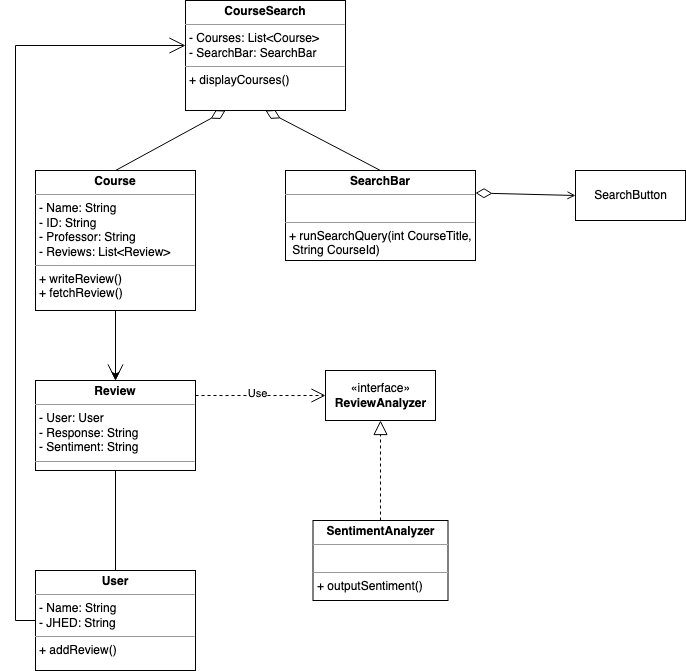

The diagram above was exported from draw.io. Its source (the exported page's mxGraphModel, read from the mxfile embedded in the PNG):
<mxGraphModel dx="1186" dy="-54" grid="1" gridSize="10" guides="1" tooltips="1" connect="1" arrows="1" fold="1" page="1" pageScale="1" pageWidth="1100" pageHeight="850" math="0" shadow="0">
  <root>
    <mxCell id="0" />
    <mxCell id="1" parent="0" />
    <mxCell id="2" style="edgeStyle=none;rounded=0;orthogonalLoop=1;jettySize=auto;html=1;exitX=0.5;exitY=0;exitDx=0;exitDy=0;entryX=0.25;entryY=1;entryDx=0;entryDy=0;startArrow=none;startFill=0;endArrow=diamondThin;endFill=0;startSize=14;endSize=14;sourcePerimeterSpacing=0;" edge="1" source="5" target="14" parent="1">
      <mxGeometry relative="1" as="geometry" />
    </mxCell>
    <mxCell id="3" style="edgeStyle=none;rounded=0;orthogonalLoop=1;jettySize=auto;html=1;exitX=0.5;exitY=1;exitDx=0;exitDy=0;entryX=0.5;entryY=0;entryDx=0;entryDy=0;startArrow=none;startFill=0;endArrow=open;endFill=0;startSize=14;endSize=14;sourcePerimeterSpacing=0;" edge="1" source="5" target="7" parent="1">
      <mxGeometry relative="1" as="geometry" />
    </mxCell>
    <mxCell id="4" value="" style="edgeStyle=orthogonalEdgeStyle;rounded=0;orthogonalLoop=1;jettySize=auto;html=1;" edge="1" source="5" target="7" parent="1">
      <mxGeometry relative="1" as="geometry" />
    </mxCell>
    <mxCell id="5" value="&lt;p style=&quot;margin:0px;margin-top:4px;text-align:center;&quot;&gt;&lt;b&gt;Course&lt;/b&gt;&lt;/p&gt;&lt;hr size=&quot;1&quot;&gt;&lt;p style=&quot;margin:0px;margin-left:4px;&quot;&gt;- Name: String&lt;/p&gt;&lt;p style=&quot;margin:0px;margin-left:4px;&quot;&gt;- ID: String&lt;/p&gt;&lt;p style=&quot;margin:0px;margin-left:4px;&quot;&gt;- Professor: String&lt;/p&gt;&lt;p style=&quot;margin:0px;margin-left:4px;&quot;&gt;- Reviews: List&amp;lt;Review&amp;gt;&lt;/p&gt;&lt;hr size=&quot;1&quot;&gt;&lt;p style=&quot;margin:0px;margin-left:4px;&quot;&gt;+ writeReview()&lt;/p&gt;&lt;p style=&quot;margin:0px;margin-left:4px;&quot;&gt;+ fetchReview()&lt;/p&gt;&lt;p style=&quot;margin:0px;margin-left:4px;&quot;&gt;&lt;br&gt;&lt;/p&gt;" style="verticalAlign=top;align=left;overflow=fill;fontSize=12;fontFamily=Helvetica;html=1;" vertex="1" parent="1">
      <mxGeometry x="80" y="1050" width="160" height="140" as="geometry" />
    </mxCell>
    <mxCell id="6" style="edgeStyle=none;rounded=0;orthogonalLoop=1;jettySize=auto;html=1;exitX=0.5;exitY=1;exitDx=0;exitDy=0;entryX=0.5;entryY=0;entryDx=0;entryDy=0;startArrow=none;startFill=0;endArrow=none;endFill=0;startSize=14;endSize=14;sourcePerimeterSpacing=0;" edge="1" source="7" target="9" parent="1">
      <mxGeometry relative="1" as="geometry" />
    </mxCell>
    <mxCell id="7" value="&lt;p style=&quot;margin:0px;margin-top:4px;text-align:center;&quot;&gt;&lt;b&gt;Review&lt;/b&gt;&lt;/p&gt;&lt;hr size=&quot;1&quot;&gt;&lt;p style=&quot;margin:0px;margin-left:4px;&quot;&gt;- User: User&lt;/p&gt;&lt;p style=&quot;margin:0px;margin-left:4px;&quot;&gt;- Response: String&lt;/p&gt;&lt;p style=&quot;margin:0px;margin-left:4px;&quot;&gt;- Sentiment: String&lt;/p&gt;&lt;hr size=&quot;1&quot;&gt;&lt;p style=&quot;margin:0px;margin-left:4px;&quot;&gt;&lt;br&gt;&lt;/p&gt;" style="verticalAlign=top;align=left;overflow=fill;fontSize=12;fontFamily=Helvetica;html=1;" vertex="1" parent="1">
      <mxGeometry x="80" y="1260" width="160" height="90" as="geometry" />
    </mxCell>
    <mxCell id="8" style="edgeStyle=orthogonalEdgeStyle;rounded=0;orthogonalLoop=1;jettySize=auto;html=1;exitX=0;exitY=0.5;exitDx=0;exitDy=0;startArrow=none;startFill=0;endArrow=open;endFill=0;startSize=14;endSize=14;sourcePerimeterSpacing=0;" edge="1" source="9" target="14" parent="1">
      <mxGeometry relative="1" as="geometry">
        <Array as="points">
          <mxPoint x="60" y="1500" />
          <mxPoint x="60" y="925" />
        </Array>
      </mxGeometry>
    </mxCell>
    <mxCell id="9" value="&lt;p style=&quot;margin:0px;margin-top:4px;text-align:center;&quot;&gt;&lt;b&gt;User&lt;/b&gt;&lt;/p&gt;&lt;hr size=&quot;1&quot;&gt;&lt;p style=&quot;margin:0px;margin-left:4px;&quot;&gt;- Name: String&lt;/p&gt;&lt;p style=&quot;margin:0px;margin-left:4px;&quot;&gt;- JHED: String&lt;br&gt;&lt;/p&gt;&lt;hr size=&quot;1&quot;&gt;&lt;p style=&quot;margin:0px;margin-left:4px;&quot;&gt;+ addReview()&lt;/p&gt;" style="verticalAlign=top;align=left;overflow=fill;fontSize=12;fontFamily=Helvetica;html=1;" vertex="1" parent="1">
      <mxGeometry x="80" y="1450" width="160" height="100" as="geometry" />
    </mxCell>
    <mxCell id="10" style="rounded=0;orthogonalLoop=1;jettySize=auto;html=1;exitX=1;exitY=0.25;exitDx=0;exitDy=0;entryX=0;entryY=0.5;entryDx=0;entryDy=0;startArrow=diamondThin;startFill=0;sourcePerimeterSpacing=0;startSize=14;endArrow=open;endFill=0;" edge="1" source="12" target="13" parent="1">
      <mxGeometry relative="1" as="geometry" />
    </mxCell>
    <mxCell id="11" style="edgeStyle=none;rounded=0;orthogonalLoop=1;jettySize=auto;html=1;exitX=0.5;exitY=0;exitDx=0;exitDy=0;entryX=0.5;entryY=1;entryDx=0;entryDy=0;startArrow=none;startFill=0;endArrow=diamondThin;endFill=0;startSize=14;endSize=14;sourcePerimeterSpacing=0;" edge="1" source="12" target="14" parent="1">
      <mxGeometry relative="1" as="geometry" />
    </mxCell>
    <mxCell id="12" value="&lt;p style=&quot;margin:0px;margin-top:4px;text-align:center;&quot;&gt;&lt;b&gt;SearchBar&lt;/b&gt;&lt;/p&gt;&lt;hr size=&quot;1&quot;&gt;&lt;p style=&quot;margin:0px;margin-left:4px;&quot;&gt;&lt;br&gt;&lt;/p&gt;&lt;hr size=&quot;1&quot;&gt;&lt;p style=&quot;margin:0px;margin-left:4px;&quot;&gt;+ runSearchQuery(int CourseTitle,&lt;/p&gt;&lt;p style=&quot;margin:0px;margin-left:4px;&quot;&gt;&amp;nbsp;String CourseId)&lt;/p&gt;&lt;p style=&quot;margin:0px;margin-left:4px;&quot;&gt;&lt;br&gt;&lt;/p&gt;&lt;p style=&quot;margin:0px;margin-left:4px;&quot;&gt;&lt;br&gt;&lt;/p&gt;&lt;p style=&quot;margin:0px;margin-left:4px;&quot;&gt;&lt;br&gt;&lt;/p&gt;" style="verticalAlign=top;align=left;overflow=fill;fontSize=12;fontFamily=Helvetica;html=1;" vertex="1" parent="1">
      <mxGeometry x="330" y="1050" width="190" height="90" as="geometry" />
    </mxCell>
    <mxCell id="13" value="SearchButton&lt;br&gt;" style="html=1;" vertex="1" parent="1">
      <mxGeometry x="620" y="1050" width="110" height="50" as="geometry" />
    </mxCell>
    <mxCell id="14" value="&lt;p style=&quot;margin:0px;margin-top:4px;text-align:center;&quot;&gt;&lt;b&gt;CourseSearch&lt;/b&gt;&lt;/p&gt;&lt;hr size=&quot;1&quot;&gt;&lt;p style=&quot;margin:0px;margin-left:4px;&quot;&gt;- Courses: List&amp;lt;Course&amp;gt;&lt;/p&gt;&lt;p style=&quot;margin:0px;margin-left:4px;&quot;&gt;- SearchBar: SearchBar&lt;br&gt;&lt;/p&gt;&lt;hr size=&quot;1&quot;&gt;&lt;p style=&quot;margin:0px;margin-left:4px;&quot;&gt;+ displayCourses()&lt;/p&gt;&lt;p style=&quot;margin:0px;margin-left:4px;&quot;&gt;&lt;br&gt;&lt;/p&gt;&lt;p style=&quot;margin:0px;margin-left:4px;&quot;&gt;&lt;br&gt;&lt;/p&gt;&lt;p style=&quot;margin:0px;margin-left:4px;&quot;&gt;&lt;br&gt;&lt;/p&gt;&lt;p style=&quot;margin:0px;margin-left:4px;&quot;&gt;&lt;br&gt;&lt;/p&gt;&lt;p style=&quot;margin:0px;margin-left:4px;&quot;&gt;&lt;br&gt;&lt;/p&gt;" style="verticalAlign=top;align=left;overflow=fill;fontSize=12;fontFamily=Helvetica;html=1;" vertex="1" parent="1">
      <mxGeometry x="230" y="880" width="160" height="110" as="geometry" />
    </mxCell>
    <mxCell id="15" style="edgeStyle=orthogonalEdgeStyle;rounded=0;orthogonalLoop=1;jettySize=auto;html=1;exitX=1;exitY=0.5;exitDx=0;exitDy=0;entryX=0;entryY=0.5;entryDx=0;entryDy=0;startArrow=none;startFill=0;endArrow=open;endFill=0;startSize=14;sourcePerimeterSpacing=0;dashed=1;endSize=12;" edge="1" target="18" parent="1">
      <mxGeometry relative="1" as="geometry">
        <mxPoint x="240" y="1275" as="sourcePoint" />
      </mxGeometry>
    </mxCell>
    <mxCell id="16" value="Use" style="edgeLabel;html=1;align=center;verticalAlign=middle;resizable=0;points=[];" vertex="1" connectable="0" parent="15">
      <mxGeometry x="-0.0615" y="3" relative="1" as="geometry">
        <mxPoint as="offset" />
      </mxGeometry>
    </mxCell>
    <mxCell id="17" style="edgeStyle=orthogonalEdgeStyle;rounded=0;orthogonalLoop=1;jettySize=auto;html=1;exitX=0.5;exitY=0;exitDx=0;exitDy=0;entryX=0.5;entryY=1;entryDx=0;entryDy=0;dashed=1;startArrow=none;startFill=0;endArrow=block;endFill=0;startSize=14;endSize=12;sourcePerimeterSpacing=0;" edge="1" source="19" target="18" parent="1">
      <mxGeometry relative="1" as="geometry">
        <mxPoint x="425" y="1430" as="sourcePoint" />
      </mxGeometry>
    </mxCell>
    <mxCell id="18" value="«interface»&lt;br&gt;&lt;b&gt;ReviewAnalyzer&lt;/b&gt;" style="html=1;" vertex="1" parent="1">
      <mxGeometry x="370" y="1250" width="110" height="50" as="geometry" />
    </mxCell>
    <mxCell id="19" value="&lt;p style=&quot;margin:0px;margin-top:4px;text-align:center;&quot;&gt;&lt;b&gt;SentimentAnalyzer&lt;/b&gt;&lt;/p&gt;&lt;hr size=&quot;1&quot;&gt;&lt;p style=&quot;margin:0px;margin-left:4px;&quot;&gt;&lt;br&gt;&lt;/p&gt;&lt;hr size=&quot;1&quot;&gt;&lt;p style=&quot;margin:0px;margin-left:4px;&quot;&gt;+ outputSentiment()&lt;/p&gt;" style="verticalAlign=top;align=left;overflow=fill;fontSize=12;fontFamily=Helvetica;html=1;" vertex="1" parent="1">
      <mxGeometry x="357.5" y="1400" width="135" height="80" as="geometry" />
    </mxCell>
  </root>
</mxGraphModel>